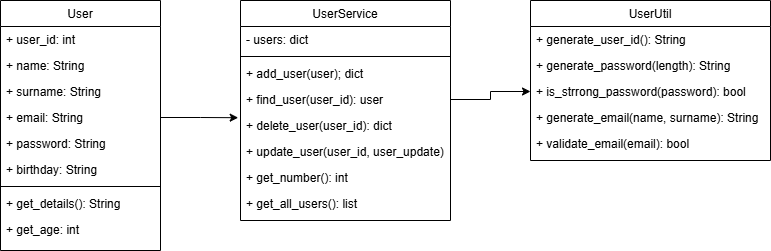

The diagram above was exported from draw.io. Its source (the exported page's mxGraphModel, read from the mxfile embedded in the PNG):
<mxGraphModel dx="1050" dy="522" grid="1" gridSize="10" guides="1" tooltips="1" connect="1" arrows="1" fold="1" page="1" pageScale="1" pageWidth="827" pageHeight="1169" math="0" shadow="0">
  <root>
    <mxCell id="WIyWlLk6GJQsqaUBKTNV-0" />
    <mxCell id="WIyWlLk6GJQsqaUBKTNV-1" parent="WIyWlLk6GJQsqaUBKTNV-0" />
    <mxCell id="zkfFHV4jXpPFQw0GAbJ--17" value="UserUtil" style="swimlane;fontStyle=0;align=center;verticalAlign=top;childLayout=stackLayout;horizontal=1;startSize=26;horizontalStack=0;resizeParent=1;resizeLast=0;collapsible=1;marginBottom=0;rounded=0;shadow=0;strokeWidth=1;" parent="WIyWlLk6GJQsqaUBKTNV-1" vertex="1">
      <mxGeometry x="570" y="120" width="240" height="160" as="geometry">
        <mxRectangle x="550" y="140" width="160" height="26" as="alternateBounds" />
      </mxGeometry>
    </mxCell>
    <mxCell id="zkfFHV4jXpPFQw0GAbJ--18" value="+ generate_user_id(): String" style="text;align=left;verticalAlign=top;spacingLeft=4;spacingRight=4;overflow=hidden;rotatable=0;points=[[0,0.5],[1,0.5]];portConstraint=eastwest;" parent="zkfFHV4jXpPFQw0GAbJ--17" vertex="1">
      <mxGeometry y="26" width="240" height="26" as="geometry" />
    </mxCell>
    <mxCell id="zkfFHV4jXpPFQw0GAbJ--19" value="+ generate_password(length): String" style="text;align=left;verticalAlign=top;spacingLeft=4;spacingRight=4;overflow=hidden;rotatable=0;points=[[0,0.5],[1,0.5]];portConstraint=eastwest;rounded=0;shadow=0;html=0;textShadow=0;" parent="zkfFHV4jXpPFQw0GAbJ--17" vertex="1">
      <mxGeometry y="52" width="240" height="26" as="geometry" />
    </mxCell>
    <mxCell id="zkfFHV4jXpPFQw0GAbJ--20" value="+ is_strrong_password(password): bool" style="text;align=left;verticalAlign=top;spacingLeft=4;spacingRight=4;overflow=hidden;rotatable=0;points=[[0,0.5],[1,0.5]];portConstraint=eastwest;rounded=0;shadow=0;html=0;" parent="zkfFHV4jXpPFQw0GAbJ--17" vertex="1">
      <mxGeometry y="78" width="240" height="26" as="geometry" />
    </mxCell>
    <mxCell id="zkfFHV4jXpPFQw0GAbJ--21" value="+ generate_email(name, surname): String" style="text;align=left;verticalAlign=top;spacingLeft=4;spacingRight=4;overflow=hidden;rotatable=0;points=[[0,0.5],[1,0.5]];portConstraint=eastwest;rounded=0;shadow=0;html=0;" parent="zkfFHV4jXpPFQw0GAbJ--17" vertex="1">
      <mxGeometry y="104" width="240" height="26" as="geometry" />
    </mxCell>
    <mxCell id="zkfFHV4jXpPFQw0GAbJ--22" value="+ validate_email(email): bool" style="text;align=left;verticalAlign=top;spacingLeft=4;spacingRight=4;overflow=hidden;rotatable=0;points=[[0,0.5],[1,0.5]];portConstraint=eastwest;rounded=0;shadow=0;html=0;" parent="zkfFHV4jXpPFQw0GAbJ--17" vertex="1">
      <mxGeometry y="130" width="240" height="26" as="geometry" />
    </mxCell>
    <mxCell id="tkguQ61YoHHJMnl-2XDt-0" value="User" style="swimlane;fontStyle=0;align=center;verticalAlign=top;childLayout=stackLayout;horizontal=1;startSize=26;horizontalStack=0;resizeParent=1;resizeLast=0;collapsible=1;marginBottom=0;rounded=0;shadow=0;strokeWidth=1;" vertex="1" parent="WIyWlLk6GJQsqaUBKTNV-1">
      <mxGeometry x="40" y="120" width="160" height="250" as="geometry">
        <mxRectangle x="550" y="140" width="160" height="26" as="alternateBounds" />
      </mxGeometry>
    </mxCell>
    <mxCell id="tkguQ61YoHHJMnl-2XDt-1" value="+ user_id: int" style="text;align=left;verticalAlign=top;spacingLeft=4;spacingRight=4;overflow=hidden;rotatable=0;points=[[0,0.5],[1,0.5]];portConstraint=eastwest;" vertex="1" parent="tkguQ61YoHHJMnl-2XDt-0">
      <mxGeometry y="26" width="160" height="26" as="geometry" />
    </mxCell>
    <mxCell id="tkguQ61YoHHJMnl-2XDt-2" value="+ name: String" style="text;align=left;verticalAlign=top;spacingLeft=4;spacingRight=4;overflow=hidden;rotatable=0;points=[[0,0.5],[1,0.5]];portConstraint=eastwest;rounded=0;shadow=0;html=0;" vertex="1" parent="tkguQ61YoHHJMnl-2XDt-0">
      <mxGeometry y="52" width="160" height="26" as="geometry" />
    </mxCell>
    <mxCell id="tkguQ61YoHHJMnl-2XDt-3" value="+ surname: String" style="text;align=left;verticalAlign=top;spacingLeft=4;spacingRight=4;overflow=hidden;rotatable=0;points=[[0,0.5],[1,0.5]];portConstraint=eastwest;rounded=0;shadow=0;html=0;" vertex="1" parent="tkguQ61YoHHJMnl-2XDt-0">
      <mxGeometry y="78" width="160" height="26" as="geometry" />
    </mxCell>
    <mxCell id="tkguQ61YoHHJMnl-2XDt-4" value="+ email: String" style="text;align=left;verticalAlign=top;spacingLeft=4;spacingRight=4;overflow=hidden;rotatable=0;points=[[0,0.5],[1,0.5]];portConstraint=eastwest;rounded=0;shadow=0;html=0;" vertex="1" parent="tkguQ61YoHHJMnl-2XDt-0">
      <mxGeometry y="104" width="160" height="26" as="geometry" />
    </mxCell>
    <mxCell id="tkguQ61YoHHJMnl-2XDt-5" value="+ password: String" style="text;align=left;verticalAlign=top;spacingLeft=4;spacingRight=4;overflow=hidden;rotatable=0;points=[[0,0.5],[1,0.5]];portConstraint=eastwest;rounded=0;shadow=0;html=0;" vertex="1" parent="tkguQ61YoHHJMnl-2XDt-0">
      <mxGeometry y="130" width="160" height="26" as="geometry" />
    </mxCell>
    <mxCell id="tkguQ61YoHHJMnl-2XDt-19" value="+ birthday: String" style="text;align=left;verticalAlign=top;spacingLeft=4;spacingRight=4;overflow=hidden;rotatable=0;points=[[0,0.5],[1,0.5]];portConstraint=eastwest;rounded=0;shadow=0;html=0;" vertex="1" parent="tkguQ61YoHHJMnl-2XDt-0">
      <mxGeometry y="156" width="160" height="26" as="geometry" />
    </mxCell>
    <mxCell id="tkguQ61YoHHJMnl-2XDt-6" value="" style="line;html=1;strokeWidth=1;align=left;verticalAlign=middle;spacingTop=-1;spacingLeft=3;spacingRight=3;rotatable=0;labelPosition=right;points=[];portConstraint=eastwest;" vertex="1" parent="tkguQ61YoHHJMnl-2XDt-0">
      <mxGeometry y="182" width="160" height="8" as="geometry" />
    </mxCell>
    <mxCell id="tkguQ61YoHHJMnl-2XDt-7" value="+ get_details(): String" style="text;align=left;verticalAlign=top;spacingLeft=4;spacingRight=4;overflow=hidden;rotatable=0;points=[[0,0.5],[1,0.5]];portConstraint=eastwest;" vertex="1" parent="tkguQ61YoHHJMnl-2XDt-0">
      <mxGeometry y="190" width="160" height="26" as="geometry" />
    </mxCell>
    <mxCell id="tkguQ61YoHHJMnl-2XDt-8" value="+ get_age: int" style="text;align=left;verticalAlign=top;spacingLeft=4;spacingRight=4;overflow=hidden;rotatable=0;points=[[0,0.5],[1,0.5]];portConstraint=eastwest;" vertex="1" parent="tkguQ61YoHHJMnl-2XDt-0">
      <mxGeometry y="216" width="160" height="2" as="geometry" />
    </mxCell>
    <mxCell id="tkguQ61YoHHJMnl-2XDt-9" value="UserService" style="swimlane;fontStyle=0;align=center;verticalAlign=top;childLayout=stackLayout;horizontal=1;startSize=26;horizontalStack=0;resizeParent=1;resizeLast=0;collapsible=1;marginBottom=0;rounded=0;shadow=0;strokeWidth=1;" vertex="1" parent="WIyWlLk6GJQsqaUBKTNV-1">
      <mxGeometry x="280" y="120" width="210" height="220" as="geometry">
        <mxRectangle x="550" y="140" width="160" height="26" as="alternateBounds" />
      </mxGeometry>
    </mxCell>
    <mxCell id="tkguQ61YoHHJMnl-2XDt-10" value="- users: dict" style="text;align=left;verticalAlign=top;spacingLeft=4;spacingRight=4;overflow=hidden;rotatable=0;points=[[0,0.5],[1,0.5]];portConstraint=eastwest;" vertex="1" parent="tkguQ61YoHHJMnl-2XDt-9">
      <mxGeometry y="26" width="210" height="26" as="geometry" />
    </mxCell>
    <mxCell id="tkguQ61YoHHJMnl-2XDt-15" value="" style="line;html=1;strokeWidth=1;align=left;verticalAlign=middle;spacingTop=-1;spacingLeft=3;spacingRight=3;rotatable=0;labelPosition=right;points=[];portConstraint=eastwest;" vertex="1" parent="tkguQ61YoHHJMnl-2XDt-9">
      <mxGeometry y="52" width="210" height="8" as="geometry" />
    </mxCell>
    <mxCell id="tkguQ61YoHHJMnl-2XDt-16" value="+ add_user(user); dict" style="text;align=left;verticalAlign=top;spacingLeft=4;spacingRight=4;overflow=hidden;rotatable=0;points=[[0,0.5],[1,0.5]];portConstraint=eastwest;" vertex="1" parent="tkguQ61YoHHJMnl-2XDt-9">
      <mxGeometry y="60" width="210" height="26" as="geometry" />
    </mxCell>
    <mxCell id="tkguQ61YoHHJMnl-2XDt-17" value="+ find_user(user_id): user" style="text;align=left;verticalAlign=top;spacingLeft=4;spacingRight=4;overflow=hidden;rotatable=0;points=[[0,0.5],[1,0.5]];portConstraint=eastwest;" vertex="1" parent="tkguQ61YoHHJMnl-2XDt-9">
      <mxGeometry y="86" width="210" height="26" as="geometry" />
    </mxCell>
    <mxCell id="tkguQ61YoHHJMnl-2XDt-21" value="+ delete_user(user_id): dict" style="text;align=left;verticalAlign=top;spacingLeft=4;spacingRight=4;overflow=hidden;rotatable=0;points=[[0,0.5],[1,0.5]];portConstraint=eastwest;" vertex="1" parent="tkguQ61YoHHJMnl-2XDt-9">
      <mxGeometry y="112" width="210" height="26" as="geometry" />
    </mxCell>
    <mxCell id="tkguQ61YoHHJMnl-2XDt-22" value="+ update_user(user_id, user_update)" style="text;align=left;verticalAlign=top;spacingLeft=4;spacingRight=4;overflow=hidden;rotatable=0;points=[[0,0.5],[1,0.5]];portConstraint=eastwest;" vertex="1" parent="tkguQ61YoHHJMnl-2XDt-9">
      <mxGeometry y="138" width="210" height="26" as="geometry" />
    </mxCell>
    <mxCell id="tkguQ61YoHHJMnl-2XDt-23" value="+ get_number(): int" style="text;align=left;verticalAlign=top;spacingLeft=4;spacingRight=4;overflow=hidden;rotatable=0;points=[[0,0.5],[1,0.5]];portConstraint=eastwest;" vertex="1" parent="tkguQ61YoHHJMnl-2XDt-9">
      <mxGeometry y="164" width="210" height="26" as="geometry" />
    </mxCell>
    <mxCell id="tkguQ61YoHHJMnl-2XDt-24" value="+ get_all_users(): list" style="text;align=left;verticalAlign=top;spacingLeft=4;spacingRight=4;overflow=hidden;rotatable=0;points=[[0,0.5],[1,0.5]];portConstraint=eastwest;" vertex="1" parent="tkguQ61YoHHJMnl-2XDt-9">
      <mxGeometry y="190" width="210" height="30" as="geometry" />
    </mxCell>
    <mxCell id="tkguQ61YoHHJMnl-2XDt-25" style="edgeStyle=orthogonalEdgeStyle;rounded=0;orthogonalLoop=1;jettySize=auto;html=1;exitX=1;exitY=0.5;exitDx=0;exitDy=0;entryX=-0.011;entryY=0.2;entryDx=0;entryDy=0;entryPerimeter=0;" edge="1" parent="WIyWlLk6GJQsqaUBKTNV-1" source="tkguQ61YoHHJMnl-2XDt-4" target="tkguQ61YoHHJMnl-2XDt-21">
      <mxGeometry relative="1" as="geometry" />
    </mxCell>
    <mxCell id="tkguQ61YoHHJMnl-2XDt-26" style="edgeStyle=orthogonalEdgeStyle;rounded=0;orthogonalLoop=1;jettySize=auto;html=1;exitX=1;exitY=0.5;exitDx=0;exitDy=0;entryX=0;entryY=0.5;entryDx=0;entryDy=0;" edge="1" parent="WIyWlLk6GJQsqaUBKTNV-1" source="tkguQ61YoHHJMnl-2XDt-17" target="zkfFHV4jXpPFQw0GAbJ--20">
      <mxGeometry relative="1" as="geometry" />
    </mxCell>
  </root>
</mxGraphModel>